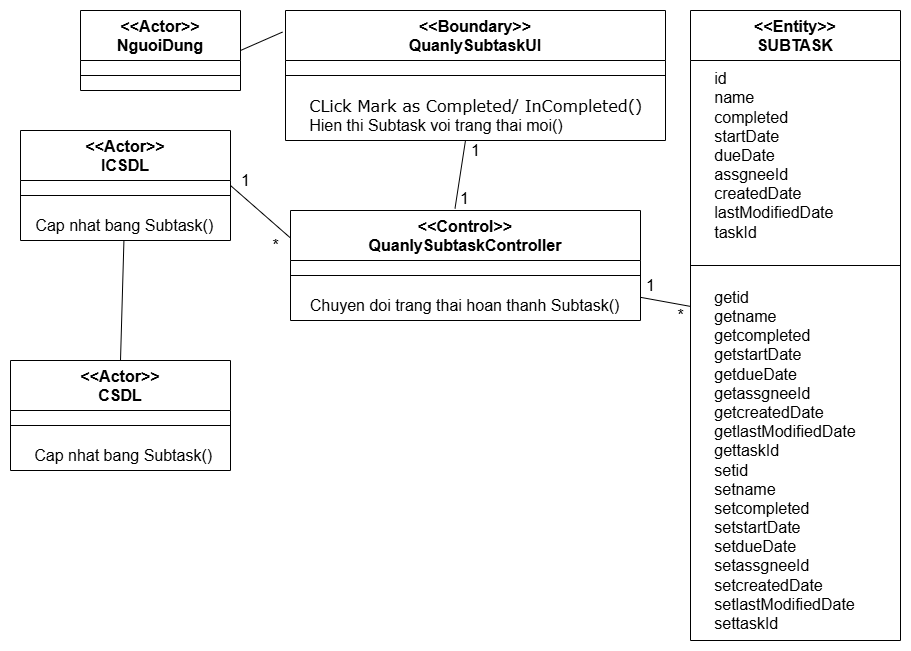

The diagram above was exported from draw.io. Its source (the exported page's mxGraphModel, read from the mxfile embedded in the PNG):
<mxGraphModel dx="2268" dy="4086" grid="1" gridSize="10" guides="1" tooltips="1" connect="1" arrows="1" fold="1" page="1" pageScale="1" pageWidth="850" pageHeight="1100" math="0" shadow="0">
  <root>
    <mxCell id="0" />
    <mxCell id="1" parent="0" />
    <mxCell id="c_4elXJ1DID_E5Dg_l5R-1" value="&amp;lt;&amp;lt;Actor&amp;gt;&amp;gt;&lt;div&gt;NguoiDung&lt;/div&gt;" style="swimlane;fontStyle=1;align=center;verticalAlign=top;childLayout=stackLayout;horizontal=1;startSize=50;horizontalStack=0;resizeParent=1;resizeParentMax=0;resizeLast=0;collapsible=1;marginBottom=0;whiteSpace=wrap;html=1;fontSize=16;" parent="1" vertex="1">
      <mxGeometry y="-3270" width="160" height="80" as="geometry" />
    </mxCell>
    <mxCell id="c_4elXJ1DID_E5Dg_l5R-2" value="" style="line;strokeWidth=1;fillColor=none;align=left;verticalAlign=middle;spacingTop=-1;spacingLeft=3;spacingRight=3;rotatable=0;labelPosition=right;points=[];portConstraint=eastwest;strokeColor=inherit;fontSize=16;" parent="c_4elXJ1DID_E5Dg_l5R-1" vertex="1">
      <mxGeometry y="50" width="160" height="30" as="geometry" />
    </mxCell>
    <mxCell id="c_4elXJ1DID_E5Dg_l5R-3" value="&amp;lt;&amp;lt;Boundary&amp;gt;&amp;gt;&lt;div&gt;QuanlySubtaskUI&lt;/div&gt;" style="swimlane;fontStyle=1;align=center;verticalAlign=top;childLayout=stackLayout;horizontal=1;startSize=50;horizontalStack=0;resizeParent=1;resizeParentMax=0;resizeLast=0;collapsible=1;marginBottom=0;whiteSpace=wrap;html=1;fontSize=16;" parent="1" vertex="1">
      <mxGeometry x="205" y="-3270" width="380" height="130" as="geometry" />
    </mxCell>
    <mxCell id="c_4elXJ1DID_E5Dg_l5R-4" value="" style="line;strokeWidth=1;fillColor=none;align=left;verticalAlign=middle;spacingTop=-1;spacingLeft=3;spacingRight=3;rotatable=0;labelPosition=right;points=[];portConstraint=eastwest;strokeColor=inherit;fontSize=16;" parent="c_4elXJ1DID_E5Dg_l5R-3" vertex="1">
      <mxGeometry y="50" width="380" height="30" as="geometry" />
    </mxCell>
    <mxCell id="c_4elXJ1DID_E5Dg_l5R-5" value="&amp;nbsp; &amp;nbsp; &amp;nbsp;&lt;span style=&quot;font-family: Verdana; text-align: center;&quot;&gt;CLick Mark as Completed/ InCompleted()&lt;/span&gt;&lt;br&gt;&lt;div&gt;&lt;span style=&quot;background-color: transparent; color: light-dark(rgb(0, 0, 0), rgb(255, 255, 255));&quot;&gt;&amp;nbsp; &amp;nbsp; &amp;nbsp;Hien thi Subtask voi trang thai moi()&lt;/span&gt;&lt;/div&gt;" style="text;html=1;align=left;verticalAlign=middle;resizable=0;points=[];autosize=1;strokeColor=none;fillColor=none;fontSize=16;" parent="c_4elXJ1DID_E5Dg_l5R-3" vertex="1">
      <mxGeometry y="80" width="380" height="50" as="geometry" />
    </mxCell>
    <mxCell id="c_4elXJ1DID_E5Dg_l5R-6" value="&amp;lt;&amp;lt;Control&amp;gt;&amp;gt;&lt;div&gt;QuanlySubtaskController&lt;/div&gt;" style="swimlane;fontStyle=1;align=center;verticalAlign=top;childLayout=stackLayout;horizontal=1;startSize=50;horizontalStack=0;resizeParent=1;resizeParentMax=0;resizeLast=0;collapsible=1;marginBottom=0;whiteSpace=wrap;html=1;fontSize=16;" parent="1" vertex="1">
      <mxGeometry x="210" y="-3070" width="350" height="110" as="geometry" />
    </mxCell>
    <mxCell id="c_4elXJ1DID_E5Dg_l5R-7" value="" style="line;strokeWidth=1;fillColor=none;align=left;verticalAlign=middle;spacingTop=-1;spacingLeft=3;spacingRight=3;rotatable=0;labelPosition=right;points=[];portConstraint=eastwest;strokeColor=inherit;fontSize=16;" parent="c_4elXJ1DID_E5Dg_l5R-6" vertex="1">
      <mxGeometry y="50" width="350" height="30" as="geometry" />
    </mxCell>
    <mxCell id="c_4elXJ1DID_E5Dg_l5R-8" value="&lt;div&gt;&amp;nbsp; &amp;nbsp; Chuyen doi trang thai hoan thanh Subtask()&lt;/div&gt;" style="text;html=1;align=left;verticalAlign=middle;resizable=0;points=[];autosize=1;strokeColor=none;fillColor=none;fontSize=16;" parent="c_4elXJ1DID_E5Dg_l5R-6" vertex="1">
      <mxGeometry y="80" width="350" height="30" as="geometry" />
    </mxCell>
    <mxCell id="c_4elXJ1DID_E5Dg_l5R-9" value="&amp;lt;&amp;lt;Actor&amp;gt;&amp;gt;&lt;div&gt;CSDL&lt;/div&gt;" style="swimlane;fontStyle=1;align=center;verticalAlign=top;childLayout=stackLayout;horizontal=1;startSize=50;horizontalStack=0;resizeParent=1;resizeParentMax=0;resizeLast=0;collapsible=1;marginBottom=0;whiteSpace=wrap;html=1;fontSize=16;" parent="1" vertex="1">
      <mxGeometry x="-70" y="-2920" width="220" height="110" as="geometry" />
    </mxCell>
    <mxCell id="c_4elXJ1DID_E5Dg_l5R-10" value="" style="line;strokeWidth=1;fillColor=none;align=left;verticalAlign=middle;spacingTop=-1;spacingLeft=3;spacingRight=3;rotatable=0;labelPosition=right;points=[];portConstraint=eastwest;strokeColor=inherit;fontSize=16;" parent="c_4elXJ1DID_E5Dg_l5R-9" vertex="1">
      <mxGeometry y="50" width="220" height="30" as="geometry" />
    </mxCell>
    <mxCell id="c_4elXJ1DID_E5Dg_l5R-11" value="&lt;div&gt;&amp;nbsp; &amp;nbsp; &amp;nbsp;Cap nhat bang Subtask()&lt;/div&gt;" style="text;html=1;align=left;verticalAlign=middle;resizable=0;points=[];autosize=1;strokeColor=none;fillColor=none;fontSize=16;" parent="c_4elXJ1DID_E5Dg_l5R-9" vertex="1">
      <mxGeometry y="80" width="220" height="30" as="geometry" />
    </mxCell>
    <mxCell id="c_4elXJ1DID_E5Dg_l5R-12" value="&amp;lt;&amp;lt;Actor&amp;gt;&amp;gt;&lt;div&gt;ICSDL&lt;/div&gt;" style="swimlane;fontStyle=1;align=center;verticalAlign=top;childLayout=stackLayout;horizontal=1;startSize=50;horizontalStack=0;resizeParent=1;resizeParentMax=0;resizeLast=0;collapsible=1;marginBottom=0;whiteSpace=wrap;html=1;fontSize=16;" parent="1" vertex="1">
      <mxGeometry x="-60" y="-3150" width="210" height="110" as="geometry" />
    </mxCell>
    <mxCell id="c_4elXJ1DID_E5Dg_l5R-13" value="" style="line;strokeWidth=1;fillColor=none;align=left;verticalAlign=middle;spacingTop=-1;spacingLeft=3;spacingRight=3;rotatable=0;labelPosition=right;points=[];portConstraint=eastwest;strokeColor=inherit;fontSize=16;" parent="c_4elXJ1DID_E5Dg_l5R-12" vertex="1">
      <mxGeometry y="50" width="210" height="30" as="geometry" />
    </mxCell>
    <mxCell id="c_4elXJ1DID_E5Dg_l5R-14" value="&amp;nbsp;&amp;nbsp;&lt;span style=&quot;background-color: transparent; color: light-dark(rgb(0, 0, 0), rgb(255, 255, 255));&quot;&gt;&amp;nbsp;Cap nhat bang Subtask()&lt;/span&gt;" style="text;html=1;align=left;verticalAlign=middle;resizable=0;points=[];autosize=1;strokeColor=none;fillColor=none;fontSize=16;" parent="c_4elXJ1DID_E5Dg_l5R-12" vertex="1">
      <mxGeometry y="80" width="210" height="30" as="geometry" />
    </mxCell>
    <mxCell id="c_4elXJ1DID_E5Dg_l5R-15" value="&amp;lt;&amp;lt;Entity&amp;gt;&amp;gt;&lt;div&gt;SUBTASK&lt;/div&gt;" style="swimlane;fontStyle=1;align=center;verticalAlign=top;childLayout=stackLayout;horizontal=1;startSize=50;horizontalStack=0;resizeParent=1;resizeParentMax=0;resizeLast=0;collapsible=1;marginBottom=0;whiteSpace=wrap;html=1;fontSize=16;" parent="1" vertex="1">
      <mxGeometry x="610" y="-3270" width="210" height="630" as="geometry" />
    </mxCell>
    <mxCell id="c_4elXJ1DID_E5Dg_l5R-16" value="&amp;nbsp; &amp;nbsp; &amp;nbsp;id&lt;div&gt;&amp;nbsp; &amp;nbsp; &amp;nbsp;name&lt;/div&gt;&lt;div&gt;&amp;nbsp; &amp;nbsp; &amp;nbsp;completed&lt;/div&gt;&lt;div&gt;&amp;nbsp; &amp;nbsp; &amp;nbsp;startDate&lt;/div&gt;&lt;div&gt;&amp;nbsp; &amp;nbsp; &amp;nbsp;dueDate&lt;/div&gt;&lt;div&gt;&amp;nbsp; &amp;nbsp; &amp;nbsp;assgneeId&lt;/div&gt;&lt;div&gt;&amp;nbsp; &amp;nbsp; &amp;nbsp;createdDate&lt;/div&gt;&lt;div&gt;&amp;nbsp; &amp;nbsp; &amp;nbsp;lastModifiedDate&lt;/div&gt;&lt;div&gt;&amp;nbsp; &amp;nbsp; &amp;nbsp;taskId&lt;/div&gt;" style="text;html=1;align=left;verticalAlign=middle;resizable=0;points=[];autosize=1;strokeColor=none;fillColor=none;fontSize=16;" parent="c_4elXJ1DID_E5Dg_l5R-15" vertex="1">
      <mxGeometry y="50" width="210" height="190" as="geometry" />
    </mxCell>
    <mxCell id="c_4elXJ1DID_E5Dg_l5R-17" value="" style="line;strokeWidth=1;fillColor=none;align=left;verticalAlign=middle;spacingTop=-1;spacingLeft=3;spacingRight=3;rotatable=0;labelPosition=right;points=[];portConstraint=eastwest;strokeColor=inherit;fontSize=16;" parent="c_4elXJ1DID_E5Dg_l5R-15" vertex="1">
      <mxGeometry y="240" width="210" height="30" as="geometry" />
    </mxCell>
    <mxCell id="c_4elXJ1DID_E5Dg_l5R-18" value="&amp;nbsp; &amp;nbsp; &amp;nbsp;getid&lt;div&gt;&amp;nbsp; &amp;nbsp; &amp;nbsp;getname&lt;/div&gt;&lt;div&gt;&amp;nbsp; &amp;nbsp; &amp;nbsp;get&lt;span style=&quot;background-color: transparent; color: light-dark(rgb(0, 0, 0), rgb(255, 255, 255));&quot;&gt;completed&lt;/span&gt;&lt;/div&gt;&lt;div&gt;&amp;nbsp; &amp;nbsp; &amp;nbsp;getstartDate&lt;/div&gt;&lt;div&gt;&amp;nbsp; &amp;nbsp; &amp;nbsp;getdueDate&lt;/div&gt;&lt;div&gt;&amp;nbsp; &amp;nbsp; &amp;nbsp;get&lt;span style=&quot;background-color: transparent; color: light-dark(rgb(0, 0, 0), rgb(255, 255, 255));&quot;&gt;assgneeId&lt;/span&gt;&lt;/div&gt;&lt;div&gt;&amp;nbsp; &amp;nbsp; &amp;nbsp;getcreatedDate&lt;/div&gt;&lt;div&gt;&amp;nbsp; &amp;nbsp; &amp;nbsp;getlastModifiedDate&lt;/div&gt;&lt;div&gt;&amp;nbsp; &amp;nbsp; &amp;nbsp;get&lt;span style=&quot;background-color: transparent; color: light-dark(rgb(0, 0, 0), rgb(255, 255, 255));&quot;&gt;taskId&lt;/span&gt;&lt;/div&gt;&lt;div&gt;&amp;nbsp; &amp;nbsp; &amp;nbsp;setid&lt;div&gt;&amp;nbsp; &amp;nbsp; &amp;nbsp;setname&lt;/div&gt;&lt;div&gt;&amp;nbsp; &amp;nbsp; &amp;nbsp;set&lt;span style=&quot;background-color: transparent; color: light-dark(rgb(0, 0, 0), rgb(255, 255, 255));&quot;&gt;completed&lt;/span&gt;&lt;/div&gt;&lt;div&gt;&amp;nbsp; &amp;nbsp; &amp;nbsp;setstartDate&lt;/div&gt;&lt;div&gt;&amp;nbsp; &amp;nbsp; &amp;nbsp;setdueDate&lt;/div&gt;&lt;div&gt;&amp;nbsp; &amp;nbsp; &amp;nbsp;set&lt;span style=&quot;background-color: transparent; color: light-dark(rgb(0, 0, 0), rgb(255, 255, 255));&quot;&gt;assgneeId&lt;/span&gt;&lt;/div&gt;&lt;div&gt;&amp;nbsp; &amp;nbsp; &amp;nbsp;setcreatedDate&lt;/div&gt;&lt;div&gt;&amp;nbsp; &amp;nbsp; &amp;nbsp;setlastModifiedDate&lt;/div&gt;&lt;div&gt;&amp;nbsp; &amp;nbsp; &amp;nbsp;set&lt;span style=&quot;background-color: transparent; color: light-dark(rgb(0, 0, 0), rgb(255, 255, 255));&quot;&gt;taskId&lt;/span&gt;&lt;/div&gt;&lt;/div&gt;" style="text;html=1;align=left;verticalAlign=middle;resizable=0;points=[];autosize=1;strokeColor=none;fillColor=none;fontSize=16;" parent="c_4elXJ1DID_E5Dg_l5R-15" vertex="1">
      <mxGeometry y="270" width="210" height="360" as="geometry" />
    </mxCell>
    <mxCell id="c_4elXJ1DID_E5Dg_l5R-19" value="" style="endArrow=none;html=1;rounded=0;exitX=1;exitY=0.5;exitDx=0;exitDy=0;entryX=-0.008;entryY=0.166;entryDx=0;entryDy=0;entryPerimeter=0;fontSize=16;" parent="1" source="c_4elXJ1DID_E5Dg_l5R-1" target="c_4elXJ1DID_E5Dg_l5R-3" edge="1">
      <mxGeometry width="50" height="50" relative="1" as="geometry">
        <mxPoint x="400" y="-2960" as="sourcePoint" />
        <mxPoint x="450" y="-3010" as="targetPoint" />
      </mxGeometry>
    </mxCell>
    <mxCell id="c_4elXJ1DID_E5Dg_l5R-20" value="" style="endArrow=none;html=1;rounded=0;exitX=0.5;exitY=0;exitDx=0;exitDy=0;fontSize=16;" parent="1" source="c_4elXJ1DID_E5Dg_l5R-9" target="c_4elXJ1DID_E5Dg_l5R-12" edge="1">
      <mxGeometry width="50" height="50" relative="1" as="geometry">
        <mxPoint x="280" y="-2902.5" as="sourcePoint" />
        <mxPoint x="282.52" y="-3098.9700000000003" as="targetPoint" />
      </mxGeometry>
    </mxCell>
    <mxCell id="c_4elXJ1DID_E5Dg_l5R-21" value="" style="endArrow=none;html=1;rounded=0;exitX=0;exitY=0.25;exitDx=0;exitDy=0;entryX=1;entryY=0.5;entryDx=0;entryDy=0;fontSize=16;" parent="1" source="c_4elXJ1DID_E5Dg_l5R-6" target="c_4elXJ1DID_E5Dg_l5R-12" edge="1">
      <mxGeometry width="50" height="50" relative="1" as="geometry">
        <mxPoint x="150" y="-2920" as="sourcePoint" />
        <mxPoint x="150" y="-3020" as="targetPoint" />
      </mxGeometry>
    </mxCell>
    <mxCell id="c_4elXJ1DID_E5Dg_l5R-22" value="" style="endArrow=none;html=1;rounded=0;fontSize=16;" parent="1" source="c_4elXJ1DID_E5Dg_l5R-6" target="c_4elXJ1DID_E5Dg_l5R-15" edge="1">
      <mxGeometry width="50" height="50" relative="1" as="geometry">
        <mxPoint x="315" y="-2907" as="sourcePoint" />
        <mxPoint x="255" y="-3075" as="targetPoint" />
      </mxGeometry>
    </mxCell>
    <mxCell id="c_4elXJ1DID_E5Dg_l5R-23" value="" style="endArrow=none;html=1;rounded=0;exitX=0.47;exitY=-0.018;exitDx=0;exitDy=0;exitPerimeter=0;fontSize=16;" parent="1" source="c_4elXJ1DID_E5Dg_l5R-6" target="c_4elXJ1DID_E5Dg_l5R-3" edge="1">
      <mxGeometry width="50" height="50" relative="1" as="geometry">
        <mxPoint x="535" y="-2896" as="sourcePoint" />
        <mxPoint x="620" y="-2920" as="targetPoint" />
      </mxGeometry>
    </mxCell>
    <mxCell id="c_4elXJ1DID_E5Dg_l5R-24" value="1" style="text;html=1;align=center;verticalAlign=middle;resizable=0;points=[];autosize=1;strokeColor=none;fillColor=none;fontSize=16;" parent="1" vertex="1">
      <mxGeometry x="555" y="-3010" width="30" height="30" as="geometry" />
    </mxCell>
    <mxCell id="c_4elXJ1DID_E5Dg_l5R-25" value="*" style="text;html=1;align=center;verticalAlign=middle;resizable=0;points=[];autosize=1;strokeColor=none;fillColor=none;fontSize=16;" parent="1" vertex="1">
      <mxGeometry x="585" y="-2980" width="30" height="30" as="geometry" />
    </mxCell>
    <mxCell id="c_4elXJ1DID_E5Dg_l5R-26" value="1" style="text;html=1;align=center;verticalAlign=middle;resizable=0;points=[];autosize=1;strokeColor=none;fillColor=none;fontSize=16;" parent="1" vertex="1">
      <mxGeometry x="150" y="-3115" width="30" height="30" as="geometry" />
    </mxCell>
    <mxCell id="c_4elXJ1DID_E5Dg_l5R-27" value="*" style="text;html=1;align=center;verticalAlign=middle;resizable=0;points=[];autosize=1;strokeColor=none;fillColor=none;fontSize=16;" parent="1" vertex="1">
      <mxGeometry x="180" y="-3050" width="30" height="30" as="geometry" />
    </mxCell>
    <mxCell id="c_4elXJ1DID_E5Dg_l5R-28" value="1" style="text;html=1;align=center;verticalAlign=middle;resizable=0;points=[];autosize=1;strokeColor=none;fillColor=none;fontSize=16;" parent="1" vertex="1">
      <mxGeometry x="380" y="-3145" width="30" height="30" as="geometry" />
    </mxCell>
    <mxCell id="5Mw6CyCEsD1ox2lCx0k--1" value="1" style="text;html=1;align=center;verticalAlign=middle;resizable=0;points=[];autosize=1;strokeColor=none;fillColor=none;fontSize=16;" parent="1" vertex="1">
      <mxGeometry x="369" y="-3097" width="30" height="30" as="geometry" />
    </mxCell>
  </root>
</mxGraphModel>